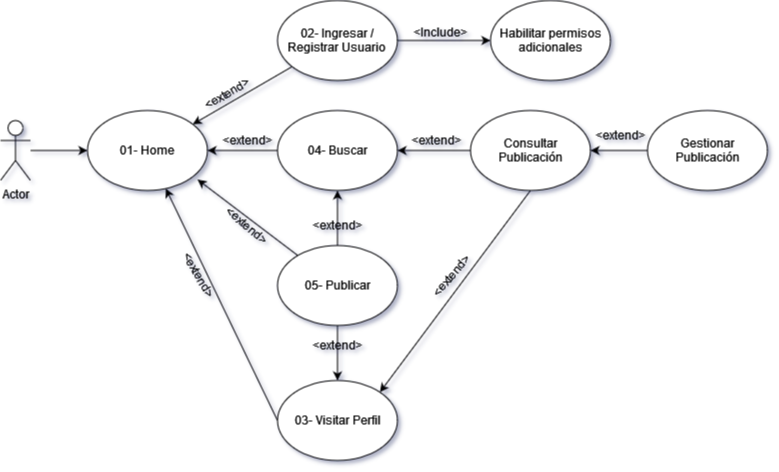

The diagram above was exported from draw.io. Its source (the exported page's mxGraphModel, read from the mxfile embedded in the PNG):
<mxGraphModel dx="880" dy="406" grid="0" gridSize="10" guides="1" tooltips="1" connect="1" arrows="1" fold="1" page="1" pageScale="1" pageWidth="827" pageHeight="1169" math="0" shadow="0">
  <root>
    <mxCell id="0" />
    <mxCell id="1" parent="0" />
    <mxCell id="4F0KY098rYMlxYnwtRYj-16" style="edgeStyle=orthogonalEdgeStyle;rounded=0;orthogonalLoop=1;jettySize=auto;html=1;" parent="1" source="4F0KY098rYMlxYnwtRYj-1" target="4F0KY098rYMlxYnwtRYj-6" edge="1">
      <mxGeometry relative="1" as="geometry" />
    </mxCell>
    <mxCell id="4F0KY098rYMlxYnwtRYj-1" value="Actor" style="shape=umlActor;verticalLabelPosition=bottom;verticalAlign=top;html=1;outlineConnect=0;" parent="1" vertex="1">
      <mxGeometry x="39" y="200" width="30" height="60" as="geometry" />
    </mxCell>
    <mxCell id="4F0KY098rYMlxYnwtRYj-6" value="&lt;div&gt;01- Home&lt;/div&gt;" style="ellipse;whiteSpace=wrap;html=1;" parent="1" vertex="1">
      <mxGeometry x="126" y="190" width="120" height="80" as="geometry" />
    </mxCell>
    <mxCell id="4F0KY098rYMlxYnwtRYj-10" style="rounded=0;orthogonalLoop=1;jettySize=auto;html=1;" parent="1" source="4F0KY098rYMlxYnwtRYj-8" target="4F0KY098rYMlxYnwtRYj-6" edge="1">
      <mxGeometry relative="1" as="geometry" />
    </mxCell>
    <mxCell id="4F0KY098rYMlxYnwtRYj-8" value="04- Buscar" style="ellipse;whiteSpace=wrap;html=1;" parent="1" vertex="1">
      <mxGeometry x="316" y="190" width="120" height="80" as="geometry" />
    </mxCell>
    <mxCell id="4F0KY098rYMlxYnwtRYj-12" style="rounded=0;orthogonalLoop=1;jettySize=auto;html=1;" parent="1" source="4F0KY098rYMlxYnwtRYj-11" target="4F0KY098rYMlxYnwtRYj-6" edge="1">
      <mxGeometry relative="1" as="geometry" />
    </mxCell>
    <mxCell id="4F0KY098rYMlxYnwtRYj-11" value="&lt;div&gt;02- Ingresar / Registrar Usuario&lt;br&gt;&lt;/div&gt;" style="ellipse;whiteSpace=wrap;html=1;" parent="1" vertex="1">
      <mxGeometry x="316" y="80" width="120" height="80" as="geometry" />
    </mxCell>
    <mxCell id="4F0KY098rYMlxYnwtRYj-14" value="Habilitar permisos adicionales" style="ellipse;whiteSpace=wrap;html=1;" parent="1" vertex="1">
      <mxGeometry x="529" y="80" width="120" height="80" as="geometry" />
    </mxCell>
    <mxCell id="4F0KY098rYMlxYnwtRYj-19" style="rounded=0;orthogonalLoop=1;jettySize=auto;html=1;exitX=0;exitY=0.5;exitDx=0;exitDy=0;" parent="1" source="4F0KY098rYMlxYnwtRYj-18" target="4F0KY098rYMlxYnwtRYj-6" edge="1">
      <mxGeometry relative="1" as="geometry" />
    </mxCell>
    <mxCell id="4F0KY098rYMlxYnwtRYj-23" style="rounded=0;orthogonalLoop=1;jettySize=auto;html=1;exitX=0.5;exitY=1;exitDx=0;exitDy=0;entryX=1;entryY=0;entryDx=0;entryDy=0;startArrow=none;" parent="1" source="4F0KY098rYMlxYnwtRYj-20" target="4F0KY098rYMlxYnwtRYj-18" edge="1">
      <mxGeometry relative="1" as="geometry">
        <mxPoint x="492.00961894323336" y="313.48076211353316" as="sourcePoint" />
        <mxPoint x="560" y="250" as="targetPoint" />
      </mxGeometry>
    </mxCell>
    <mxCell id="4F0KY098rYMlxYnwtRYj-18" value="03- Visitar Perfil" style="ellipse;whiteSpace=wrap;html=1;" parent="1" vertex="1">
      <mxGeometry x="316" y="460" width="120" height="80" as="geometry" />
    </mxCell>
    <mxCell id="4F0KY098rYMlxYnwtRYj-21" style="edgeStyle=orthogonalEdgeStyle;rounded=0;orthogonalLoop=1;jettySize=auto;html=1;entryX=1;entryY=0.5;entryDx=0;entryDy=0;" parent="1" source="4F0KY098rYMlxYnwtRYj-20" target="4F0KY098rYMlxYnwtRYj-8" edge="1">
      <mxGeometry relative="1" as="geometry" />
    </mxCell>
    <mxCell id="4F0KY098rYMlxYnwtRYj-20" value="Consultar Publicación" style="ellipse;whiteSpace=wrap;html=1;" parent="1" vertex="1">
      <mxGeometry x="509" y="190" width="120" height="80" as="geometry" />
    </mxCell>
    <mxCell id="4F0KY098rYMlxYnwtRYj-25" style="edgeStyle=orthogonalEdgeStyle;rounded=0;orthogonalLoop=1;jettySize=auto;html=1;" parent="1" source="4F0KY098rYMlxYnwtRYj-24" target="4F0KY098rYMlxYnwtRYj-20" edge="1">
      <mxGeometry relative="1" as="geometry" />
    </mxCell>
    <mxCell id="4F0KY098rYMlxYnwtRYj-24" value="Gestionar Publicación" style="ellipse;whiteSpace=wrap;html=1;" parent="1" vertex="1">
      <mxGeometry x="686" y="190" width="120" height="80" as="geometry" />
    </mxCell>
    <mxCell id="qgbjx2KAe_YN2o2hK3Xy-2" style="rounded=0;orthogonalLoop=1;jettySize=auto;html=1;entryX=0.917;entryY=0.863;entryDx=0;entryDy=0;entryPerimeter=0;" parent="1" source="qgbjx2KAe_YN2o2hK3Xy-1" target="4F0KY098rYMlxYnwtRYj-6" edge="1">
      <mxGeometry relative="1" as="geometry" />
    </mxCell>
    <mxCell id="qgbjx2KAe_YN2o2hK3Xy-1" value="05- Publicar" style="ellipse;whiteSpace=wrap;html=1;" parent="1" vertex="1">
      <mxGeometry x="316" y="325" width="120" height="80" as="geometry" />
    </mxCell>
    <mxCell id="qgbjx2KAe_YN2o2hK3Xy-4" value="&amp;lt;extend&amp;gt;" style="text;html=1;strokeColor=none;fillColor=none;align=center;verticalAlign=middle;whiteSpace=wrap;rounded=0;rotation=-30;" parent="1" vertex="1">
      <mxGeometry x="236" y="158" width="60" height="30" as="geometry" />
    </mxCell>
    <mxCell id="qgbjx2KAe_YN2o2hK3Xy-6" value="&amp;lt;extend&amp;gt;" style="text;html=1;strokeColor=none;fillColor=none;align=center;verticalAlign=middle;whiteSpace=wrap;rounded=0;" parent="1" vertex="1">
      <mxGeometry x="256" y="205" width="60" height="30" as="geometry" />
    </mxCell>
    <mxCell id="qgbjx2KAe_YN2o2hK3Xy-7" value="&amp;lt;extend&amp;gt;" style="text;html=1;strokeColor=none;fillColor=none;align=center;verticalAlign=middle;whiteSpace=wrap;rounded=0;rotation=40;" parent="1" vertex="1">
      <mxGeometry x="256" y="290" width="60" height="30" as="geometry" />
    </mxCell>
    <mxCell id="qgbjx2KAe_YN2o2hK3Xy-11" value="&amp;lt;extend&amp;gt;" style="text;html=1;strokeColor=none;fillColor=none;align=center;verticalAlign=middle;whiteSpace=wrap;rounded=0;" parent="1" vertex="1">
      <mxGeometry x="629" y="200" width="60" height="30" as="geometry" />
    </mxCell>
    <mxCell id="qgbjx2KAe_YN2o2hK3Xy-12" value="&amp;lt;extend&amp;gt;" style="text;html=1;strokeColor=none;fillColor=none;align=center;verticalAlign=middle;whiteSpace=wrap;rounded=0;" parent="1" vertex="1">
      <mxGeometry x="445" y="205" width="60" height="29" as="geometry" />
    </mxCell>
    <mxCell id="qgbjx2KAe_YN2o2hK3Xy-13" value="&amp;lt;extend&amp;gt;" style="text;html=1;strokeColor=none;fillColor=none;align=center;verticalAlign=middle;whiteSpace=wrap;rounded=0;rotation=60;" parent="1" vertex="1">
      <mxGeometry x="208" y="340" width="60" height="29" as="geometry" />
    </mxCell>
    <mxCell id="tRsizfBGE6OsNm9WX0_u-2" value="&amp;lt;extend&amp;gt;" style="text;html=1;strokeColor=none;fillColor=none;align=center;verticalAlign=middle;whiteSpace=wrap;rounded=0;rotation=-50;" parent="1" vertex="1">
      <mxGeometry x="460" y="340" width="60" height="30" as="geometry" />
    </mxCell>
    <mxCell id="tRsizfBGE6OsNm9WX0_u-4" style="edgeStyle=orthogonalEdgeStyle;rounded=0;orthogonalLoop=1;jettySize=auto;html=1;entryX=0;entryY=0.5;entryDx=0;entryDy=0;exitX=1;exitY=0.5;exitDx=0;exitDy=0;" parent="1" source="4F0KY098rYMlxYnwtRYj-11" target="4F0KY098rYMlxYnwtRYj-14" edge="1">
      <mxGeometry relative="1" as="geometry">
        <mxPoint x="509" y="130" as="sourcePoint" />
        <mxPoint x="452" y="130" as="targetPoint" />
      </mxGeometry>
    </mxCell>
    <mxCell id="tRsizfBGE6OsNm9WX0_u-5" value="&amp;lt;Include&amp;gt;" style="text;html=1;strokeColor=none;fillColor=none;align=center;verticalAlign=middle;whiteSpace=wrap;rounded=0;" parent="1" vertex="1">
      <mxGeometry x="449" y="97" width="60" height="29" as="geometry" />
    </mxCell>
    <mxCell id="tRsizfBGE6OsNm9WX0_u-6" style="rounded=0;orthogonalLoop=1;jettySize=auto;html=1;entryX=0.5;entryY=1;entryDx=0;entryDy=0;" parent="1" source="qgbjx2KAe_YN2o2hK3Xy-1" target="4F0KY098rYMlxYnwtRYj-8" edge="1">
      <mxGeometry relative="1" as="geometry">
        <mxPoint x="470" y="300" as="sourcePoint" />
        <mxPoint x="300" y="290" as="targetPoint" />
      </mxGeometry>
    </mxCell>
    <mxCell id="tRsizfBGE6OsNm9WX0_u-10" style="rounded=0;orthogonalLoop=1;jettySize=auto;html=1;exitX=0.5;exitY=1;exitDx=0;exitDy=0;entryX=0.5;entryY=0;entryDx=0;entryDy=0;" parent="1" source="qgbjx2KAe_YN2o2hK3Xy-1" target="4F0KY098rYMlxYnwtRYj-18" edge="1">
      <mxGeometry relative="1" as="geometry">
        <mxPoint x="326" y="240" as="sourcePoint" />
        <mxPoint x="410" y="430" as="targetPoint" />
      </mxGeometry>
    </mxCell>
    <mxCell id="tRsizfBGE6OsNm9WX0_u-11" value="&amp;lt;extend&amp;gt;" style="text;html=1;strokeColor=none;fillColor=none;align=center;verticalAlign=middle;whiteSpace=wrap;rounded=0;rotation=0;" parent="1" vertex="1">
      <mxGeometry x="346" y="410" width="60" height="30" as="geometry" />
    </mxCell>
    <mxCell id="tRsizfBGE6OsNm9WX0_u-12" value="&amp;lt;extend&amp;gt;" style="text;html=1;strokeColor=none;fillColor=none;align=center;verticalAlign=middle;whiteSpace=wrap;rounded=0;rotation=0;" parent="1" vertex="1">
      <mxGeometry x="346" y="290" width="60" height="30" as="geometry" />
    </mxCell>
  </root>
</mxGraphModel>